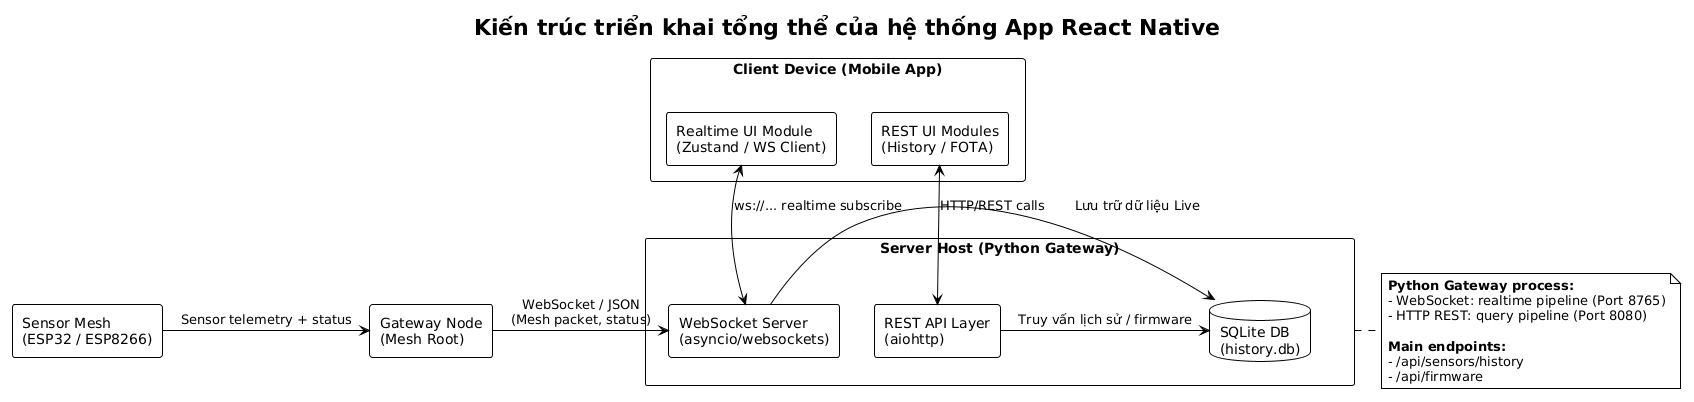

The diagram above was rendered by PlantUML. Its source (embedded in the PNG):
@startuml
!theme plain
skinparam rectangle {
    BackgroundColor White
    BorderColor Black
    Rounding 5
}
skinparam database {
    BackgroundColor White
    BorderColor Black
}

title Kiến trúc triển khai tổng thể của hệ thống App React Native

rectangle "Sensor Mesh\n(ESP32 / ESP8266)" as mesh
rectangle "Gateway Node\n(Mesh Root)" as root

mesh -> root : "Sensor telemetry + status"

rectangle "Server Host (Python Gateway)" as server {
    rectangle "WebSocket Server\n(asyncio/websockets)" as ws_server
    rectangle "REST API Layer\n(aiohttp)" as rest_server
    database "SQLite DB\n(history.db)" as sqlite
    
    ws_server -> sqlite : "Lưu trữ dữ liệu Live"
    rest_server -> sqlite : "Truy vấn lịch sử / firmware"
}

root -> ws_server : "WebSocket / JSON\n(Mesh packet, status)"

rectangle "Client Device (Mobile App)" as client {
    rectangle "Realtime UI Module\n(Zustand / WS Client)" as ws_client
    rectangle "REST UI Modules\n(History / FOTA)" as rest_client
    
    ws_client <-down-> ws_server : "ws://... realtime subscribe"
    rest_client <-down-> rest_server : "HTTP/REST calls"
}

note right of server
  **Python Gateway process:**
  - WebSocket: realtime pipeline (Port 8765)
  - HTTP REST: query pipeline (Port 8080)
  
  **Main endpoints:**
  - /api/sensors/history
  - /api/firmware
end note
@enduml